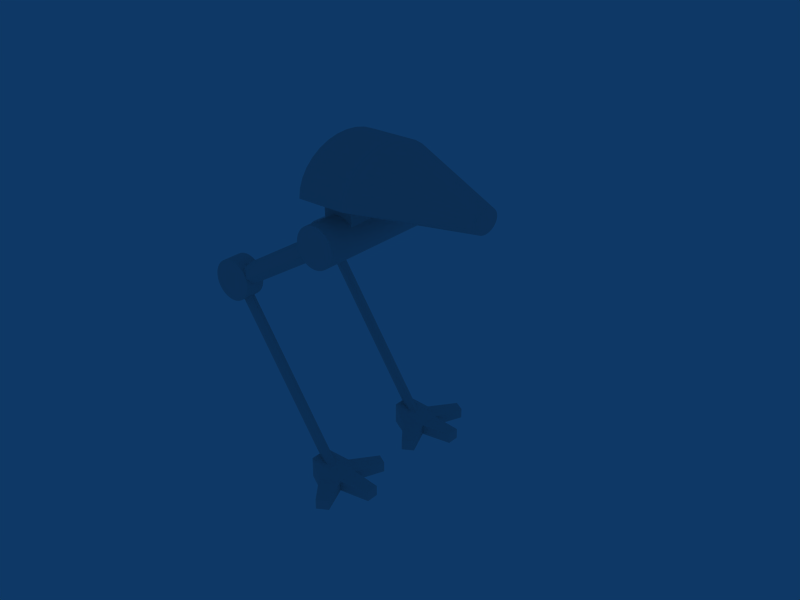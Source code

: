 # Source: mech_model.blend  (saved by Blender 2.47.0; exported with 4.5.12 LTS)
import bpy
from mathutils import Matrix  # noqa: F401  (used for matrix-valued properties, if any)

bpy.ops.wm.read_factory_settings(use_empty=True)
scene = bpy.context.scene
scene.name = 'Scene'

# ---- collections
col_collection_1 = bpy.data.collections.new('Collection 1'); scene.collection.children.link(col_collection_1)

# ---- node groups
ng_auto_smooth = bpy.data.node_groups.new('Auto Smooth', 'GeometryNodeTree')
_s = ng_auto_smooth.interface.new_socket(name='Geometry', in_out='OUTPUT', socket_type='NodeSocketGeometry')
_s = ng_auto_smooth.interface.new_socket(name='Geometry', in_out='INPUT', socket_type='NodeSocketGeometry')
_s = ng_auto_smooth.interface.new_socket(name='Angle', in_out='INPUT', socket_type='NodeSocketFloat')
_s.subtype = 'ANGLE'
_s.min_value = 0.0
_s.max_value = 3.142
ng_auto_smooth.is_modifier = True
_N = ng_auto_smooth.nodes; _L = ng_auto_smooth.links
n0 = _N.new('NodeGroupOutput'); n0.name = 'Group Output'; n0.location = (480, -100)
n1 = _N.new('NodeGroupInput'); n1.name = 'Group Input'; n1.location = (-420, -300)
n2 = _N.new('NodeGroupInput'); n2.name = 'Group Input.001'; n2.location = (-60, -100)
n3 = _N.new('GeometryNodeSetShadeSmooth'); n3.name = 'Set Shade Smooth'; n3.location = (120, -100)
n3.domain = 'EDGE'
n4 = _N.new('GeometryNodeSetShadeSmooth'); n4.name = 'Set Shade Smooth.001'; n4.location = (300, -100)
n5 = _N.new('GeometryNodeInputMeshEdgeAngle'); n5.name = 'Edge Angle'; n5.location = (-420, -220)
n6 = _N.new('GeometryNodeInputEdgeSmooth'); n6.name = 'Is Edge Smooth'; n6.location = (-60, -160)
n7 = _N.new('GeometryNodeInputShadeSmooth'); n7.name = 'Is Face Smooth'; n7.location = (-240, -340)
n8 = _N.new('FunctionNodeBooleanMath'); n8.name = 'Boolean Math'; n8.location = (-60, -220)
n9 = _N.new('FunctionNodeCompare'); n9.name = 'Compare'; n9.location = (-240, -180)
n9.operation = 'LESS_EQUAL'
_L.new(n5.outputs[0], n9.inputs[0])
_L.new(n4.outputs[0], n0.inputs[0])
_L.new(n1.outputs[1], n9.inputs[1])
_L.new(n9.outputs[0], n8.inputs[0])
_L.new(n7.outputs[0], n8.inputs[1])
_L.new(n2.outputs[0], n3.inputs[0])
_L.new(n6.outputs[0], n3.inputs[1])
_L.new(n3.outputs[0], n4.inputs[0])
_L.new(n8.outputs[0], n3.inputs[2])
n0.is_active_output = True

# ---- world
world_world = bpy.data.worlds.new('World'); scene.world = world_world
world_world.color = (0.05656, 0.2208, 0.4)
world_world.use_sun_shadow = False
world_world.sun_shadow_jitter_overblur = 0.0
world_world.cycles.sampling_method = 'MANUAL'
world_world.cycles.sample_map_resolution = 256

# ---- meshes
me_tube = bpy.data.meshes.new('Tube')
me_tube.from_pydata([(-8.161, -2.996, 5.52), (-8.406, -2.938, 5.884), (-8.642, -2.767, 6.234), (-8.86, -2.49, 6.556), (-9.05, -2.117, 6.839), (-9.207, -1.662, 7.071), (-9.323, -1.144, 7.243), (-9.395, -0.5808, 7.35), (-9.419, 0.004476, 7.385), (-9.395, 0.5897, 7.35), (-9.323, 1.153, 7.243), (-9.207, 1.671, 7.071), (-9.05, 2.126, 6.839), (-8.86, 2.499, 6.556), (-8.642, 2.776, 6.234), (-8.406, 2.947, 5.884), (-8.161, 3.004, 5.52), (-12.31, 0.004488, 2.724), (-8.161, 0.004488, 5.52), (-6.143, 3.004, 6.88), (-6.143, 0.004488, 6.88), (-6.389, 2.947, 7.244), (-6.625, 2.776, 7.594), (-6.842, 2.499, 7.917), (-7.033, 2.126, 8.199), (-7.189, 1.671, 8.431), (-7.306, 1.153, 8.604), (-7.377, 0.5897, 8.71), (-7.401, 0.004476, 8.746), (-7.377, -0.5808, 8.71), (-7.306, -1.144, 8.604), (-7.189, -1.662, 8.431), (-7.033, -2.117, 8.199), (-6.842, -2.49, 7.917), (-6.625, -2.767, 7.594), (-6.389, -2.938, 7.244), (-6.143, -2.996, 6.88), (-5.421, 2.004, 4.948), (-5.421, -1.996, 4.948), (-6.665, -1.996, 4.109), (-6.665, 2.004, 4.109), (-6.54, 2.004, 6.606), (-6.54, -1.996, 6.606), (-7.783, -1.996, 5.767), (-7.783, 2.004, 5.767), (-6.183, 3.504, 4.736), (-6.183, -3.496, 4.736), (-0.02696, -2.501, 5.098), (-0.02696, -3.501, 5.098), (-0.5909, -2.648, 5.377), (-0.5968, -3.131, 5.506), (-0.5806, -3.484, 5.153), (-0.5584, -3.355, 4.67), (-0.5524, -2.872, 4.541), (-0.5687, -2.518, 4.894), (-5.586, -2.648, 5.147), (-5.592, -3.131, 5.276), (-5.575, -3.484, 4.923), (-5.553, -3.355, 4.44), (-5.547, -2.872, 4.311), (-5.563, -2.518, 4.664), (0.1768, -2.824, -5.0), (0.2415, -3.066, -5.0), (0.0647, -3.243, -5.0), (-0.1768, -3.178, -5.0), (-0.2415, -2.937, -5.0), (-0.0647, -2.76, -5.0), (0.1768, -2.824, 5.0), (0.2415, -3.066, 5.0), (0.0647, -3.243, 5.0), (-0.1768, -3.178, 5.0), (-0.2415, -2.937, 5.0), (-0.0647, -2.76, 5.0), (0.2275, -1.996, -5.21), (0.9462, -2.495, -4.725), (0.9475, -3.495, -4.724), (0.2301, -3.996, -5.208), (-0.4886, -3.498, -5.693), (-0.4899, -2.498, -5.694), (-0.05204, -1.996, -4.795), (0.6666, -2.495, -4.311), (0.6679, -3.495, -4.31), (-0.04945, -3.996, -4.794), (-0.7681, -3.498, -5.278), (-0.7694, -2.498, -5.279), (-0.819, -0.7987, -5.313), (-1.249, -1.099, -5.603), (-0.9699, -1.099, -6.017), (-0.5395, -0.7987, -5.727), (-1.733, -2.7, -6.532), (-2.013, -2.7, -6.118), (-2.012, -3.3, -6.117), (-1.732, -3.3, -6.532), (-0.965, -4.898, -6.014), (-1.245, -4.898, -5.6), (-0.8133, -5.197, -5.309), (-0.5338, -5.197, -5.723), (0.6666, -2.495, -4.311), (0.6679, -3.495, -4.31), (0.6666, -2.495, -4.311), (0.6679, -3.495, -4.31), (0.6666, -2.495, -4.311), (0.6679, -3.495, -4.31), (0.6679, -3.495, -4.31), (0.6666, -2.495, -4.311), (0.3871, -2.495, -3.896), (0.3884, -3.495, -3.895), (0.3884, 2.505, -3.895), (0.3871, 3.505, -3.896), (0.6666, 3.505, -4.311), (0.6679, 2.505, -4.31), (0.6679, 2.505, -4.31), (0.6666, 3.505, -4.311), (0.6679, 2.505, -4.31), (0.6666, 3.505, -4.311), (0.6679, 2.505, -4.31), (0.6666, 3.505, -4.311), (-0.5338, 0.8033, -5.723), (-0.8133, 0.8033, -5.309), (-1.245, 1.102, -5.6), (-0.965, 1.102, -6.014), (-1.732, 2.7, -6.532), (-2.012, 2.7, -6.117), (-2.013, 3.3, -6.118), (-1.733, 3.3, -6.532), (-0.5395, 5.201, -5.727), (-0.9699, 4.901, -6.017), (-1.249, 4.901, -5.603), (-0.819, 5.201, -5.313), (-0.7694, 3.502, -5.279), (-0.7681, 2.502, -5.278), (-0.04945, 2.004, -4.794), (0.6679, 2.505, -4.31), (0.6666, 3.505, -4.311), (-0.05204, 4.004, -4.795), (-0.4899, 3.502, -5.694), (-0.4886, 2.502, -5.693), (0.2301, 2.004, -5.208), (0.9475, 2.505, -4.724), (0.9462, 3.505, -4.725), (0.2275, 4.004, -5.21), (-0.06471, 3.24, 5.0), (-0.2415, 3.063, 5.0), (-0.1768, 2.822, 5.0), (0.0647, 2.757, 5.0), (0.2415, 2.934, 5.0), (0.1768, 3.176, 5.0), (-0.0647, 3.24, -5.0), (-0.2415, 3.063, -5.0), (-0.1768, 2.822, -5.0), (0.0647, 2.757, -5.0), (0.2415, 2.934, -5.0), (0.1768, 3.176, -5.0), (-5.563, 3.482, 4.664), (-5.547, 3.128, 4.311), (-5.553, 2.645, 4.44), (-5.575, 2.516, 4.923), (-5.592, 2.869, 5.276), (-5.586, 3.352, 5.147), (-0.5687, 3.482, 4.894), (-0.5524, 3.128, 4.541), (-0.5584, 2.645, 4.67), (-0.5806, 2.516, 5.153), (-0.5968, 2.869, 5.506), (-0.5909, 3.352, 5.377), (-0.02696, 2.499, 5.098), (-0.02696, 3.499, 5.098), (-5.572, -1.807, 5.904), (-12.09, 0.5267, 2.4), (-12.05, 0.4144, 2.343), (-12.02, 0.2866, 2.301), (-12.0, 0.1482, 2.275), (-12.0, 0.004488, 2.266), (-12.0, -0.1393, 2.275), (-12.02, -0.2777, 2.301), (-12.05, -0.4054, 2.343), (-12.09, -0.5177, 2.4), (-12.13, -0.6101, 2.469), (-12.19, -0.6788, 2.548), (-12.25, -0.7212, 2.635), (-12.31, -0.7354, 2.724), (-12.37, -0.7212, 2.814), (-12.42, -0.6788, 2.9), (-12.48, -0.6101, 2.98), (-12.53, -0.5177, 3.049), (-12.56, -0.4054, 3.106), (-12.59, -0.2777, 3.148), (-12.61, -0.1393, 3.174), (-12.62, 0.004489, 3.183), (-12.61, 0.1482, 3.174), (-12.59, 0.2866, 3.148), (-12.56, 0.4144, 3.106), (-12.53, 0.5267, 3.049), (-12.48, 0.619, 2.98), (-12.42, 0.6878, 2.9), (-12.37, 0.7302, 2.814), (-12.31, 0.7444, 2.724), (-12.25, 0.7302, 2.635), (-12.19, 0.6878, 2.548), (-12.13, 0.619, 2.469), (-12.36, -0.7351, 2.821), (-12.3, -0.7496, 2.73), (-12.42, -0.6922, 2.909), (-12.47, -0.6226, 2.99), (-12.52, -0.5288, 3.061), (-12.56, -0.4145, 3.12), (-12.59, -0.2841, 3.163), (-12.61, -0.1427, 3.19), (-12.61, 0.004489, 3.199), (-12.61, 0.1516, 3.19), (-12.59, 0.2931, 3.163), (-12.56, 0.4235, 3.12), (-12.52, 0.5378, 3.061), (-12.47, 0.6315, 2.99), (-12.42, 0.7012, 2.909), (-12.36, 0.7441, 2.821), (-12.3, 0.7586, 2.73), (-11.98, 0.004488, 2.271), (-11.98, 0.01047, 2.265), (-11.98, -0.001498, 2.265), (-11.99, -0.1475, 2.274), (-12.01, -0.2879, 2.3), (-12.04, -0.4173, 2.343), (-12.08, -0.5306, 2.401), (-12.12, -0.6236, 2.471), (-12.18, -0.6927, 2.551), (-12.24, -0.7352, 2.639), (-11.99, 0.1565, 2.274), (-12.01, 0.2969, 2.3), (-12.04, 0.4262, 2.343), (-12.08, 0.5396, 2.401), (-12.12, 0.6326, 2.471), (-12.18, 0.7017, 2.551), (-12.24, 0.7442, 2.639), (-5.994, 3.504, 5.707), (-5.808, 3.504, 5.652), (-5.637, 3.504, 5.561), (-5.486, 3.504, 5.439), (-5.362, 3.504, 5.289), (-5.27, 3.504, 5.118), (-5.213, 3.504, 4.933), (-5.193, 3.504, 4.74), (-5.211, 3.504, 4.547), (-5.267, 3.504, 4.361), (-5.358, 3.504, 4.189), (-5.48, 3.504, 4.039), (-5.63, 3.504, 3.915), (-5.8, 3.504, 3.823), (-5.986, 3.504, 3.766), (-6.179, 3.504, 3.746), (-6.372, 3.504, 3.764), (-6.558, 3.504, 3.82), (-6.73, 3.504, 3.91), (-6.88, 3.504, 4.033), (-7.004, 3.504, 4.182), (-7.096, 3.504, 4.353), (-7.153, 3.504, 4.538), (-7.173, 3.504, 4.732), (-7.155, 3.504, 4.925), (-7.099, 3.504, 5.111), (-7.008, 3.504, 5.282), (-6.886, 3.504, 5.433), (-6.736, 3.504, 5.557), (-6.566, 3.504, 5.649), (-6.38, 3.504, 5.706), (-6.187, 3.504, 5.726), (-5.804, 3.494, 5.661), (-5.992, 3.494, 5.717), (-5.631, 3.494, 5.57), (-5.479, 3.494, 5.446), (-5.354, 3.494, 5.295), (-5.261, 3.494, 5.122), (-5.203, 3.494, 4.935), (-5.183, 3.494, 4.74), (-5.201, 3.494, 4.545), (-5.258, 3.494, 4.357), (-5.349, 3.494, 4.184), (-5.473, 3.494, 4.032), (-5.624, 3.494, 3.907), (-5.796, 3.494, 3.813), (-5.984, 3.494, 3.756), (-6.179, 3.494, 3.736), (-6.374, 3.494, 3.754), (-6.562, 3.494, 3.81), (-6.735, 3.494, 3.902), (-6.887, 3.494, 4.026), (-7.012, 3.494, 4.177), (-7.105, 3.494, 4.349), (-7.163, 3.494, 4.536), (-7.183, 3.494, 4.732), (-7.165, 3.494, 4.927), (-7.109, 3.494, 5.115), (-7.017, 3.494, 5.288), (-6.893, 3.494, 5.44), (-6.742, 3.494, 5.565), (-6.57, 3.494, 5.658), (-6.382, 3.494, 5.716), (-6.187, 3.494, 5.736), (-5.808, -3.496, 5.652), (-5.994, -3.496, 5.707), (-5.637, -3.496, 5.561), (-5.486, -3.496, 5.439), (-5.362, -3.496, 5.289), (-5.27, -3.496, 5.118), (-5.213, -3.496, 4.933), (-5.193, -3.496, 4.74), (-5.211, -3.496, 4.547), (-5.267, -3.496, 4.361), (-5.358, -3.496, 4.189), (-5.48, -3.496, 4.039), (-5.63, -3.496, 3.915), (-5.8, -3.496, 3.823), (-5.986, -3.496, 3.766), (-6.179, -3.496, 3.746), (-6.372, -3.496, 3.764), (-6.558, -3.496, 3.82), (-6.729, -3.496, 3.91), (-6.88, -3.496, 4.033), (-7.004, -3.496, 4.182), (-7.096, -3.496, 4.353), (-7.153, -3.496, 4.538), (-7.173, -3.496, 4.732), (-7.155, -3.496, 4.925), (-7.099, -3.496, 5.111), (-7.008, -3.496, 5.282), (-6.886, -3.496, 5.433), (-6.736, -3.496, 5.557), (-6.566, -3.496, 5.649), (-6.38, -3.496, 5.706), (-6.187, -3.496, 5.726), (-5.992, -3.486, 5.717), (-5.804, -3.486, 5.661), (-5.631, -3.486, 5.57), (-5.479, -3.486, 5.446), (-5.354, -3.486, 5.295), (-5.261, -3.486, 5.122), (-5.203, -3.486, 4.935), (-5.183, -3.486, 4.74), (-5.201, -3.486, 4.545), (-5.258, -3.486, 4.357), (-5.349, -3.486, 4.184), (-5.473, -3.486, 4.032), (-5.624, -3.486, 3.907), (-5.796, -3.486, 3.813), (-5.984, -3.486, 3.756), (-6.179, -3.486, 3.736), (-6.374, -3.486, 3.754), (-6.562, -3.486, 3.81), (-6.735, -3.486, 3.902), (-6.887, -3.486, 4.026), (-7.012, -3.486, 4.177), (-7.105, -3.486, 4.349), (-7.163, -3.486, 4.536), (-7.183, -3.486, 4.731), (-7.165, -3.486, 4.927), (-7.109, -3.486, 5.115), (-7.017, -3.486, 5.288), (-6.893, -3.486, 5.44), (-6.742, -3.486, 5.565), (-6.57, -3.486, 5.658), (-6.382, -3.486, 5.716), (-6.187, -3.486, 5.736), (0.164, 3.489, 6.079), (-0.0312, 3.489, 6.098), (-0.2262, 3.489, 6.078), (-0.4136, 3.489, 6.02), (-0.5861, 3.489, 5.927), (-0.7371, 3.489, 5.802), (-0.8608, 3.489, 5.65), (-0.9525, 3.489, 5.477), (-1.009, 3.489, 5.289), (-1.027, 3.489, 5.094), (-1.007, 3.489, 4.899), (-0.9492, 3.489, 4.711), (-0.8561, 3.489, 4.539), (-0.7311, 3.489, 4.388), (-0.579, 3.489, 4.264), (-0.4057, 3.489, 4.172), (-0.2179, 3.489, 4.116), (-0.02272, 3.489, 4.098), (0.1723, 3.489, 4.118), (0.3596, 3.489, 4.176), (0.5321, 3.489, 4.269), (0.6831, 3.489, 4.394), (0.8069, 3.489, 4.546), (0.8985, 3.489, 4.719), (0.9546, 3.489, 4.907), (0.973, 3.489, 5.102), (0.953, 3.489, 5.297), (0.8953, 3.489, 5.484), (0.8021, 3.489, 5.657), (0.6771, 3.489, 5.808), (0.5251, 3.489, 5.932), (0.3518, 3.489, 6.023), (-0.03116, 3.499, 6.088), (0.162, 3.499, 6.07), (-0.2242, 3.499, 6.068), (-0.4097, 3.499, 6.011), (-0.5804, 3.499, 5.919), (-0.7299, 3.499, 5.795), (-0.8524, 3.499, 5.644), (-0.9432, 3.499, 5.473), (-0.9987, 3.499, 5.287), (-1.017, 3.499, 5.094), (-0.9971, 3.499, 4.901), (-0.9399, 3.499, 4.715), (-0.8477, 3.499, 4.544), (-0.724, 3.499, 4.395), (-0.5735, 3.499, 4.272), (-0.4019, 3.499, 4.182), (-0.216, 3.499, 4.126), (-0.02276, 3.499, 4.108), (0.1703, 3.499, 4.128), (0.3558, 3.499, 4.185), (0.5265, 3.499, 4.277), (0.676, 3.499, 4.401), (0.7985, 3.499, 4.551), (0.8892, 3.499, 4.723), (0.9448, 3.499, 4.909), (0.963, 3.499, 5.102), (0.9431, 3.499, 5.295), (0.886, 3.499, 5.481), (0.7938, 3.499, 5.651), (0.6701, 3.499, 5.801), (0.5195, 3.499, 5.923), (0.348, 3.499, 6.014), (-0.03121, 2.509, 6.098), (0.164, 2.509, 6.079), (-0.2262, 2.509, 6.078), (-0.4136, 2.509, 6.02), (-0.5861, 2.509, 5.927), (-0.7371, 2.509, 5.802), (-0.8608, 2.509, 5.65), (-0.9525, 2.509, 5.477), (-1.009, 2.509, 5.289), (-1.027, 2.509, 5.094), (-1.007, 2.509, 4.899), (-0.9492, 2.509, 4.711), (-0.8561, 2.509, 4.539), (-0.7311, 2.509, 4.388), (-0.579, 2.509, 4.264), (-0.4057, 2.509, 4.172), (-0.2179, 2.509, 4.116), (-0.02272, 2.509, 4.098), (0.1723, 2.509, 4.118), (0.3596, 2.509, 4.176), (0.5321, 2.509, 4.269), (0.6831, 2.509, 4.394), (0.8069, 2.509, 4.546), (0.8985, 2.509, 4.719), (0.9546, 2.509, 4.907), (0.973, 2.509, 5.102), (0.953, 2.509, 5.297), (0.8953, 2.509, 5.484), (0.8021, 2.509, 5.657), (0.6771, 2.509, 5.808), (0.5251, 2.509, 5.932), (0.3518, 2.509, 6.023), (0.1621, 2.499, 6.07), (-0.03117, 2.499, 6.088), (-0.2242, 2.499, 6.068), (-0.4097, 2.499, 6.011), (-0.5804, 2.499, 5.919), (-0.7299, 2.499, 5.795), (-0.8524, 2.499, 5.644), (-0.9432, 2.499, 5.473), (-0.9987, 2.499, 5.287), (-1.017, 2.499, 5.094), (-0.9971, 2.499, 4.901), (-0.9399, 2.499, 4.715), (-0.8477, 2.499, 4.544), (-0.724, 2.499, 4.395), (-0.5734, 2.499, 4.272), (-0.4019, 2.499, 4.182), (-0.216, 2.499, 4.126), (-0.02276, 2.499, 4.108), (0.1703, 2.499, 4.128), (0.3558, 2.499, 4.185), (0.5265, 2.499, 4.277), (0.676, 2.499, 4.401), (0.7985, 2.499, 4.551), (0.8892, 2.499, 4.723), (0.9448, 2.499, 4.909), (0.963, 2.499, 5.102), (0.9431, 2.499, 5.295), (0.886, 2.499, 5.481), (0.7938, 2.499, 5.651), (0.6701, 2.499, 5.801), (0.5195, 2.499, 5.923), (0.348, 2.499, 6.014), (0.162, -2.501, 6.07), (0.348, -2.501, 6.014), (0.5195, -2.501, 5.923), (0.6701, -2.501, 5.801), (0.7938, -2.501, 5.651), (0.886, -2.501, 5.481), (0.9431, -2.501, 5.295), (0.963, -2.501, 5.102), (0.9448, -2.501, 4.909), (0.8892, -2.501, 4.723), (0.7985, -2.501, 4.551), (0.676, -2.501, 4.401), (0.5265, -2.501, 4.277), (0.3558, -2.501, 4.185), (0.1703, -2.501, 4.128), (-0.02276, -2.501, 4.108), (-0.216, -2.501, 4.126), (-0.4019, -2.501, 4.182), (-0.5735, -2.501, 4.272), (-0.724, -2.501, 4.395), (-0.8477, -2.501, 4.544), (-0.9399, -2.501, 4.715), (-0.9971, -2.501, 4.901), (-1.017, -2.501, 5.094), (-0.9987, -2.501, 5.287), (-0.9432, -2.501, 5.473), (-0.8524, -2.501, 5.644), (-0.7299, -2.501, 5.795), (-0.5804, -2.501, 5.919), (-0.4097, -2.501, 6.011), (-0.2242, -2.501, 6.068), (-0.03116, -2.501, 6.088), (0.3518, -2.511, 6.023), (0.164, -2.511, 6.079), (0.5251, -2.511, 5.932), (0.6771, -2.511, 5.808), (0.8021, -2.511, 5.657), (0.8953, -2.511, 5.484), (0.953, -2.511, 5.297), (0.973, -2.511, 5.102), (0.9546, -2.511, 4.907), (0.8985, -2.511, 4.719), (0.8069, -2.511, 4.546), (0.6831, -2.511, 4.394), (0.5321, -2.511, 4.269), (0.3596, -2.511, 4.176), (0.1723, -2.511, 4.118), (-0.02272, -2.511, 4.098), (-0.2179, -2.511, 4.116), (-0.4057, -2.511, 4.172), (-0.579, -2.511, 4.264), (-0.7311, -2.511, 4.388), (-0.8561, -2.511, 4.539), (-0.9492, -2.511, 4.711), (-1.007, -2.511, 4.899), (-1.027, -2.511, 5.094), (-1.009, -2.511, 5.289), (-0.9525, -2.511, 5.477), (-0.8608, -2.511, 5.65), (-0.7371, -2.511, 5.802), (-0.5861, -2.511, 5.927), (-0.4136, -2.511, 6.02), (-0.2262, -2.511, 6.078), (-0.0312, -2.511, 6.098), (0.348, -3.501, 6.014), (0.1621, -3.501, 6.07), (0.5195, -3.501, 5.923), (0.6701, -3.501, 5.801), (0.7938, -3.501, 5.651), (0.886, -3.501, 5.481), (0.9431, -3.501, 5.295), (0.963, -3.501, 5.102), (0.9448, -3.501, 4.909), (0.8892, -3.501, 4.723), (0.7985, -3.501, 4.551), (0.676, -3.501, 4.401), (0.5265, -3.501, 4.277), (0.3558, -3.501, 4.185), (0.1703, -3.501, 4.128), (-0.02276, -3.501, 4.108), (-0.216, -3.501, 4.126), (-0.4019, -3.501, 4.182), (-0.5734, -3.501, 4.272), (-0.724, -3.501, 4.395), (-0.8477, -3.501, 4.544), (-0.9399, -3.501, 4.715), (-0.9971, -3.501, 4.901), (-1.017, -3.501, 5.094), (-0.9987, -3.501, 5.287), (-0.9432, -3.501, 5.473), (-0.8524, -3.501, 5.644), (-0.7299, -3.501, 5.795), (-0.5804, -3.501, 5.919), (-0.4097, -3.501, 6.011), (-0.2242, -3.501, 6.068), (-0.03117, -3.501, 6.088), (0.164, -3.491, 6.079), (0.3518, -3.491, 6.023), (0.5251, -3.491, 5.932), (0.6771, -3.491, 5.808), (0.8021, -3.491, 5.657), (0.8953, -3.491, 5.484), (0.953, -3.491, 5.297), (0.973, -3.491, 5.102), (0.9546, -3.491, 4.907), (0.8985, -3.491, 4.719), (0.8069, -3.491, 4.546), (0.6831, -3.491, 4.394), (0.5321, -3.491, 4.269), (0.3596, -3.491, 4.176), (0.1723, -3.491, 4.118), (-0.02271, -3.491, 4.098), (-0.2179, -3.491, 4.116), (-0.4057, -3.491, 4.172), (-0.579, -3.491, 4.264), (-0.7311, -3.491, 4.388), (-0.8561, -3.491, 4.539), (-0.9492, -3.491, 4.711), (-1.007, -3.491, 4.899), (-1.027, -3.491, 5.094), (-1.009, -3.491, 5.289), (-0.9525, -3.491, 5.477), (-0.8608, -3.491, 5.65), (-0.7371, -3.491, 5.802), (-0.5861, -3.491, 5.927), (-0.4136, -3.491, 6.02), (-0.2262, -3.491, 6.078), (-0.03121, -3.491, 6.098)], [(97, 99), (98, 100), (99, 101), (100, 102), (81, 103), (97, 104), (109, 116), (110, 132), (111, 113), (112, 114), (113, 115), (114, 116)], [(168, 169, 17), (169, 170, 17), (170, 171, 17), (171, 172, 17), (172, 173, 17), (173, 174, 17), (174, 175, 17), (175, 176, 17), (176, 177, 17), (177, 178, 17), (178, 179, 17), (179, 180, 17), (180, 181, 17), (181, 182, 17), (182, 183, 17), (183, 184, 17), (184, 185, 17), (185, 186, 17), (186, 187, 17), (187, 188, 17), (188, 189, 17), (189, 190, 17), (190, 191, 17), (191, 192, 17), (192, 193, 17), (193, 194, 17), (194, 195, 17), (195, 196, 17), (196, 197, 17), (197, 198, 17), (198, 199, 17), (199, 168, 17), (0, 1, 200, 201), (202, 200, 1, 2), (203, 202, 2, 3), (204, 203, 3, 4), (205, 204, 4, 5), (206, 205, 5, 6), (207, 206, 6, 7), (208, 207, 7, 8), (209, 208, 8, 9), (210, 209, 9, 10), (211, 210, 10, 11), (212, 211, 11, 12), (213, 212, 12, 13), (214, 213, 13, 14), (215, 214, 14, 15), (216, 215, 15, 16), (217, 218, 16, 18), (18, 0, 219, 217), (219, 0, 220), (220, 0, 221), (221, 0, 222), (222, 0, 223), (223, 0, 224), (224, 0, 225), (225, 0, 226), (226, 0, 201), (218, 227, 16), (227, 228, 16), (228, 229, 16), (229, 230, 16), (230, 231, 16), (231, 232, 16), (232, 233, 16), (233, 216, 16), (18, 16, 19, 20), (16, 15, 21, 19), (15, 14, 22, 21), (14, 13, 23, 22), (13, 12, 24, 23), (12, 11, 25, 24), (11, 10, 26, 25), (10, 9, 27, 26), (9, 8, 28, 27), (8, 7, 29, 28), (7, 6, 30, 29), (6, 5, 31, 30), (5, 4, 32, 31), (4, 3, 33, 32), (3, 2, 34, 33), (2, 1, 35, 34), (1, 0, 36, 35), (0, 18, 20, 36), (20, 19, 21), (20, 21, 22), (20, 22, 23), (20, 23, 24), (20, 24, 25), (20, 25, 26), (20, 26, 27), (20, 27, 28), (20, 28, 29), (20, 29, 30), (20, 30, 31), (20, 31, 32), (20, 32, 33), (20, 33, 34), (20, 34, 35), (20, 35, 36), (37, 41, 42, 38), (38, 42, 43, 39), (39, 43, 44, 40), (41, 37, 40, 44), (234, 235, 45), (298, 299, 46), (235, 236, 45), (300, 298, 46), (236, 237, 45), (301, 300, 46), (237, 238, 45), (302, 301, 46), (238, 239, 45), (303, 302, 46), (239, 240, 45), (304, 303, 46), (240, 241, 45), (305, 304, 46), (241, 242, 45), (306, 305, 46), (242, 243, 45), (307, 306, 46), (243, 244, 45), (308, 307, 46), (244, 245, 45), (309, 308, 46), (245, 246, 45), (310, 309, 46), (246, 247, 45), (311, 310, 46), (247, 248, 45), (312, 311, 46), (248, 249, 45), (313, 312, 46), (249, 250, 45), (314, 313, 46), (250, 251, 45), (315, 314, 46), (251, 252, 45), (316, 315, 46), (252, 253, 45), (317, 316, 46), (253, 254, 45), (318, 317, 46), (254, 255, 45), (319, 318, 46), (255, 256, 45), (320, 319, 46), (256, 257, 45), (321, 320, 46), (257, 258, 45), (322, 321, 46), (258, 259, 45), (323, 322, 46), (259, 260, 45), (324, 323, 46), (260, 261, 45), (325, 324, 46), (261, 262, 45), (326, 325, 46), (262, 263, 45), (327, 326, 46), (263, 264, 45), (328, 327, 46), (264, 265, 45), (329, 328, 46), (265, 234, 45), (299, 329, 46), (330, 331, 266, 267), (331, 332, 268, 266), (332, 333, 269, 268), (333, 334, 270, 269), (334, 335, 271, 270), (335, 336, 272, 271), (336, 337, 273, 272), (337, 338, 274, 273), (338, 339, 275, 274), (339, 340, 276, 275), (340, 341, 277, 276), (341, 342, 278, 277), (342, 343, 279, 278), (343, 344, 280, 279), (344, 345, 281, 280), (345, 346, 282, 281), (346, 347, 283, 282), (347, 348, 284, 283), (348, 349, 285, 284), (349, 350, 286, 285), (350, 351, 287, 286), (351, 352, 288, 287), (352, 353, 289, 288), (353, 354, 290, 289), (354, 355, 291, 290), (355, 356, 292, 291), (356, 357, 293, 292), (357, 358, 294, 293), (358, 359, 295, 294), (359, 360, 296, 295), (360, 361, 297, 296), (361, 330, 267, 297), (490, 491, 47), (554, 555, 48), (491, 492, 47), (556, 554, 48), (492, 493, 47), (557, 556, 48), (493, 494, 47), (558, 557, 48), (494, 495, 47), (559, 558, 48), (495, 496, 47), (560, 559, 48), (496, 497, 47), (561, 560, 48), (497, 498, 47), (562, 561, 48), (498, 499, 47), (563, 562, 48), (499, 500, 47), (564, 563, 48), (500, 501, 47), (565, 564, 48), (501, 502, 47), (566, 565, 48), (502, 503, 47), (567, 566, 48), (503, 504, 47), (568, 567, 48), (504, 505, 47), (569, 568, 48), (505, 506, 47), (570, 569, 48), (506, 507, 47), (571, 570, 48), (507, 508, 47), (572, 571, 48), (508, 509, 47), (573, 572, 48), (509, 510, 47), (574, 573, 48), (510, 511, 47), (575, 574, 48), (511, 512, 47), (576, 575, 48), (512, 513, 47), (577, 576, 48), (513, 514, 47), (578, 577, 48), (514, 515, 47), (579, 578, 48), (515, 516, 47), (580, 579, 48), (516, 517, 47), (581, 580, 48), (517, 518, 47), (582, 581, 48), (518, 519, 47), (583, 582, 48), (519, 520, 47), (584, 583, 48), (520, 521, 47), (585, 584, 48), (521, 490, 47), (555, 585, 48), (586, 587, 522, 523), (587, 588, 524, 522), (588, 589, 525, 524), (589, 590, 526, 525), (590, 591, 527, 526), (591, 592, 528, 527), (592, 593, 529, 528), (593, 594, 530, 529), (594, 595, 531, 530), (595, 596, 532, 531), (596, 597, 533, 532), (597, 598, 534, 533), (598, 599, 535, 534), (599, 600, 536, 535), (600, 601, 537, 536), (601, 602, 538, 537), (602, 603, 539, 538), (603, 604, 540, 539), (604, 605, 541, 540), (605, 606, 542, 541), (606, 607, 543, 542), (607, 608, 544, 543), (608, 609, 545, 544), (609, 610, 546, 545), (610, 611, 547, 546), (611, 612, 548, 547), (612, 613, 549, 548), (613, 614, 550, 549), (614, 615, 551, 550), (615, 616, 552, 551), (616, 617, 553, 552), (617, 586, 523, 553), (49, 55, 56, 50), (50, 56, 57, 51), (51, 57, 58, 52), (52, 58, 59, 53), (53, 59, 60, 54), (55, 49, 54, 60), (61, 67, 68, 62), (62, 68, 69, 63), (63, 69, 70, 64), (64, 70, 71, 65), (65, 71, 72, 66), (67, 61, 66, 72), (74, 73, 79, 80), (75, 74, 80, 81), (76, 75, 81, 82), (79, 84, 86, 85), (84, 78, 87, 86), (73, 79, 85, 88), (78, 73, 88, 87), (87, 88, 85, 86), (84, 78, 89, 90), (83, 84, 90, 91), (77, 83, 91, 92), (78, 77, 92, 89), (89, 92, 91, 90), (83, 77, 93, 94), (82, 83, 94, 95), (76, 82, 95, 96), (77, 76, 96, 93), (93, 96, 95, 94), (75, 76, 77), (73, 74, 78), (74, 75, 77, 78), (81, 80, 97, 98), (98, 97, 105, 106), (82, 98, 106), (82, 106, 83), (79, 105, 80), (79, 84, 105), (83, 106, 105, 84), (130, 107, 108, 129), (134, 129, 108), (134, 108, 133), (131, 107, 130), (131, 115, 107), (115, 116, 108, 107), (132, 133, 116, 115), (139, 138, 136, 135), (140, 139, 135), (138, 137, 136), (120, 117, 118, 119), (136, 137, 117, 120), (137, 131, 118, 117), (131, 130, 119, 118), (130, 136, 120, 119), (124, 121, 122, 123), (135, 136, 121, 124), (136, 130, 122, 121), (130, 129, 123, 122), (129, 135, 124, 123), (126, 125, 128, 127), (135, 140, 125, 126), (140, 134, 128, 125), (129, 135, 126, 127), (134, 129, 127, 128), (137, 138, 132, 131), (138, 139, 133, 132), (139, 140, 134, 133), (146, 152, 147, 141), (148, 142, 141, 147), (149, 143, 142, 148), (150, 144, 143, 149), (151, 145, 144, 150), (152, 146, 145, 151), (158, 164, 159, 153), (160, 154, 153, 159), (161, 155, 154, 160), (162, 156, 155, 161), (163, 157, 156, 162), (164, 158, 157, 163), (426, 427, 362, 363), (428, 426, 363, 364), (429, 428, 364, 365), (430, 429, 365, 366), (431, 430, 366, 367), (432, 431, 367, 368), (433, 432, 368, 369), (434, 433, 369, 370), (435, 434, 370, 371), (436, 435, 371, 372), (437, 436, 372, 373), (438, 437, 373, 374), (439, 438, 374, 375), (440, 439, 375, 376), (441, 440, 376, 377), (442, 441, 377, 378), (443, 442, 378, 379), (444, 443, 379, 380), (445, 444, 380, 381), (446, 445, 381, 382), (447, 446, 382, 383), (448, 447, 383, 384), (449, 448, 384, 385), (450, 449, 385, 386), (451, 450, 386, 387), (452, 451, 387, 388), (453, 452, 388, 389), (454, 453, 389, 390), (455, 454, 390, 391), (456, 455, 391, 392), (457, 456, 392, 393), (427, 457, 393, 362), (458, 459, 165), (394, 395, 166), (459, 460, 165), (396, 394, 166), (460, 461, 165), (397, 396, 166), (461, 462, 165), (398, 397, 166), (462, 463, 165), (399, 398, 166), (463, 464, 165), (400, 399, 166), (464, 465, 165), (401, 400, 166), (465, 466, 165), (402, 401, 166), (466, 467, 165), (403, 402, 166), (467, 468, 165), (404, 403, 166), (468, 469, 165), (405, 404, 166), (469, 470, 165), (406, 405, 166), (470, 471, 165), (407, 406, 166), (471, 472, 165), (408, 407, 166), (472, 473, 165), (409, 408, 166), (473, 474, 165), (410, 409, 166), (474, 475, 165), (411, 410, 166), (475, 476, 165), (412, 411, 166), (476, 477, 165), (413, 412, 166), (477, 478, 165), (414, 413, 166), (478, 479, 165), (415, 414, 166), (479, 480, 165), (416, 415, 166), (480, 481, 165), (417, 416, 166), (481, 482, 165), (418, 417, 166), (482, 483, 165), (419, 418, 166), (483, 484, 165), (420, 419, 166), (484, 485, 165), (421, 420, 166), (485, 486, 165), (422, 421, 166), (486, 487, 165), (423, 422, 166), (487, 488, 165), (424, 423, 166), (488, 489, 165), (425, 424, 166), (489, 458, 165), (395, 425, 166), (229, 169, 168, 230), (228, 170, 169, 229), (227, 171, 170, 228), (218, 172, 171, 227), (220, 173, 172, 219), (221, 174, 173, 220), (222, 175, 174, 221), (223, 176, 175, 222), (224, 177, 176, 223), (225, 178, 177, 224), (226, 179, 178, 225), (201, 180, 179, 226), (200, 181, 180, 201), (202, 182, 181, 200), (203, 183, 182, 202), (204, 184, 183, 203), (205, 185, 184, 204), (206, 186, 185, 205), (207, 187, 186, 206), (208, 188, 187, 207), (209, 189, 188, 208), (210, 190, 189, 209), (211, 191, 190, 210), (212, 192, 191, 211), (213, 193, 192, 212), (214, 194, 193, 213), (215, 195, 194, 214), (216, 196, 195, 215), (233, 197, 196, 216), (232, 198, 197, 233), (231, 199, 198, 232), (199, 231, 230, 168), (218, 217, 219), (172, 218, 219), (266, 235, 234, 267), (268, 236, 235, 266), (269, 237, 236, 268), (270, 238, 237, 269), (271, 239, 238, 270), (272, 240, 239, 271), (273, 241, 240, 272), (274, 242, 241, 273), (275, 243, 242, 274), (276, 244, 243, 275), (277, 245, 244, 276), (278, 246, 245, 277), (279, 247, 246, 278), (280, 248, 247, 279), (281, 249, 248, 280), (282, 250, 249, 281), (283, 251, 250, 282), (284, 252, 251, 283), (285, 253, 252, 284), (286, 254, 253, 285), (287, 255, 254, 286), (288, 256, 255, 287), (289, 257, 256, 288), (290, 258, 257, 289), (291, 259, 258, 290), (292, 260, 259, 291), (293, 261, 260, 292), (294, 262, 261, 293), (295, 263, 262, 294), (296, 264, 263, 295), (297, 265, 264, 296), (265, 297, 267, 234), (298, 331, 330, 299), (300, 332, 331, 298), (301, 333, 332, 300), (302, 334, 333, 301), (303, 335, 334, 302), (304, 336, 335, 303), (305, 337, 336, 304), (306, 338, 337, 305), (307, 339, 338, 306), (308, 340, 339, 307), (309, 341, 340, 308), (310, 342, 341, 309), (311, 343, 342, 310), (312, 344, 343, 311), (313, 345, 344, 312), (314, 346, 345, 313), (315, 347, 346, 314), (316, 348, 347, 315), (317, 349, 348, 316), (318, 350, 349, 317), (319, 351, 350, 318), (320, 352, 351, 319), (321, 353, 352, 320), (322, 354, 353, 321), (323, 355, 354, 322), (324, 356, 355, 323), (325, 357, 356, 324), (326, 358, 357, 325), (327, 359, 358, 326), (328, 360, 359, 327), (329, 361, 360, 328), (361, 329, 299, 330), (362, 395, 394, 363), (396, 364, 363, 394), (397, 365, 364, 396), (398, 366, 365, 397), (399, 367, 366, 398), (400, 368, 367, 399), (401, 369, 368, 400), (402, 370, 369, 401), (403, 371, 370, 402), (404, 372, 371, 403), (405, 373, 372, 404), (406, 374, 373, 405), (407, 375, 374, 406), (408, 376, 375, 407), (409, 377, 376, 408), (410, 378, 377, 409), (411, 379, 378, 410), (412, 380, 379, 411), (413, 381, 380, 412), (414, 382, 381, 413), (415, 383, 382, 414), (416, 384, 383, 415), (417, 385, 384, 416), (418, 386, 385, 417), (419, 387, 386, 418), (420, 388, 387, 419), (421, 389, 388, 420), (422, 390, 389, 421), (423, 391, 390, 422), (424, 392, 391, 423), (425, 393, 392, 424), (395, 362, 393, 425), (458, 427, 426, 459), (428, 460, 459, 426), (429, 461, 460, 428), (430, 462, 461, 429), (431, 463, 462, 430), (432, 464, 463, 431), (433, 465, 464, 432), (434, 466, 465, 433), (435, 467, 466, 434), (436, 468, 467, 435), (437, 469, 468, 436), (438, 470, 469, 437), (439, 471, 470, 438), (440, 472, 471, 439), (441, 473, 472, 440), (442, 474, 473, 441), (443, 475, 474, 442), (444, 476, 475, 443), (445, 477, 476, 444), (446, 478, 477, 445), (447, 479, 478, 446), (448, 480, 479, 447), (449, 481, 480, 448), (450, 482, 481, 449), (451, 483, 482, 450), (452, 484, 483, 451), (453, 485, 484, 452), (454, 486, 485, 453), (455, 487, 486, 454), (456, 488, 487, 455), (457, 489, 488, 456), (427, 458, 489, 457), (522, 491, 490, 523), (524, 492, 491, 522), (525, 493, 492, 524), (526, 494, 493, 525), (527, 495, 494, 526), (528, 496, 495, 527), (529, 497, 496, 528), (530, 498, 497, 529), (531, 499, 498, 530), (532, 500, 499, 531), (533, 501, 500, 532), (534, 502, 501, 533), (535, 503, 502, 534), (536, 504, 503, 535), (537, 505, 504, 536), (538, 506, 505, 537), (539, 507, 506, 538), (540, 508, 507, 539), (541, 509, 508, 540), (542, 510, 509, 541), (543, 511, 510, 542), (544, 512, 511, 543), (545, 513, 512, 544), (546, 514, 513, 545), (547, 515, 514, 546), (548, 516, 515, 547), (549, 517, 516, 548), (550, 518, 517, 549), (551, 519, 518, 550), (552, 520, 519, 551), (553, 521, 520, 552), (521, 553, 523, 490), (554, 587, 586, 555), (556, 588, 587, 554), (557, 589, 588, 556), (558, 590, 589, 557), (559, 591, 590, 558), (560, 592, 591, 559), (561, 593, 592, 560), (562, 594, 593, 561), (563, 595, 594, 562), (564, 596, 595, 563), (565, 597, 596, 564), (566, 598, 597, 565), (567, 599, 598, 566), (568, 600, 599, 567), (569, 601, 600, 568), (570, 602, 601, 569), (571, 603, 602, 570), (572, 604, 603, 571), (573, 605, 604, 572), (574, 606, 605, 573), (575, 607, 606, 574), (576, 608, 607, 575), (577, 609, 608, 576), (578, 610, 609, 577), (579, 611, 610, 578), (580, 612, 611, 579), (581, 613, 612, 580), (582, 614, 613, 581), (583, 615, 614, 582), (584, 616, 615, 583), (585, 617, 616, 584), (617, 585, 555, 586)])
me_tube.polygons.foreach_set('use_smooth', [0, 0, 0, 0, 0, 0, 0, 0, 0, 0, 0, 0, 0, 0, 0, 0, 0, 0, 0, 0, 0, 0, 0, 0, 0, 0, 0, 0, 0, 0, 0, 0, 1, 1, 1, 1, 1, 1, 1, 1, 1, 1, 1, 1, 1, 1, 1, 1, 0, 0, 1, 1, 1, 1, 1, 1, 1, 1, 1, 1, 1, 1, 1, 1, 1, 1, 0, 1, 1, 1, 1, 1, 1, 1, 1, 1, 1, 1, 1, 1, 1, 1, 1, 0, 0, 0, 0, 0, 0, 0, 0, 0, 0, 0, 0, 0, 0, 0, 0, 0, 0, 0, 0, 0, 0, 0, 0, 0, 0, 0, 0, 0, 0, 0, 0, 0, 0, 0, 0, 0, 0, 0, 0, 0, 0, 0, 0, 0, 0, 0, 0, 0, 0, 0, 0, 0, 0, 0, 0, 0, 0, 0, 0, 0, 0, 0, 0, 0, 0, 0, 0, 0, 0, 0, 0, 0, 0, 0, 0, 0, 0, 0, 0, 0, 0, 0, 0, 0, 1, 1, 1, 1, 1, 1, 1, 1, 1, 1, 1, 1, 1, 1, 1, 1, 1, 1, 1, 1, 1, 1, 1, 1, 1, 1, 1, 1, 1, 1, 1, 1, 0, 0, 0, 0, 0, 0, 0, 0, 0, 0, 0, 0, 0, 0, 0, 0, 0, 0, 0, 0, 0, 0, 0, 0, 0, 0, 0, 0, 0, 0, 0, 0, 0, 0, 0, 0, 0, 0, 0, 0, 0, 0, 0, 0, 0, 0, 0, 0, 0, 0, 0, 0, 0, 0, 0, 0, 0, 0, 0, 0, 0, 0, 0, 0, 1, 1, 1, 1, 1, 1, 1, 1, 1, 1, 1, 1, 1, 1, 1, 1, 1, 1, 1, 1, 1, 1, 1, 1, 1, 1, 1, 1, 1, 1, 1, 1, 0, 0, 0, 0, 0, 0, 0, 0, 0, 0, 0, 0, 0, 0, 0, 0, 0, 0, 0, 0, 0, 0, 0, 0, 0, 0, 0, 0, 0, 0, 0, 0, 0, 0, 0, 0, 0, 0, 0, 0, 0, 0, 0, 0, 0, 0, 0, 0, 0, 0, 0, 0, 0, 0, 0, 0, 0, 0, 0, 0, 0, 0, 0, 0, 0, 0, 0, 0, 0, 0, 0, 0, 0, 0, 0, 0, 0, 0, 0, 0, 1, 1, 1, 1, 1, 1, 1, 1, 1, 1, 1, 1, 1, 1, 1, 1, 1, 1, 1, 1, 1, 1, 1, 1, 1, 1, 1, 1, 1, 1, 1, 1, 0, 0, 0, 0, 0, 0, 0, 0, 0, 0, 0, 0, 0, 0, 0, 0, 0, 0, 0, 0, 0, 0, 0, 0, 0, 0, 0, 0, 0, 0, 0, 0, 0, 0, 0, 0, 0, 0, 0, 0, 0, 0, 0, 0, 0, 0, 0, 0, 0, 0, 0, 0, 0, 0, 0, 0, 0, 0, 0, 0, 0, 0, 0, 0, 0, 0, 0, 0, 0, 0, 0, 0, 0, 0, 0, 0, 0, 0, 0, 0, 0, 0, 0, 0, 0, 0, 0, 0, 0, 0, 0, 0, 0, 0, 0, 0, 0, 0, 0, 0, 0, 0, 0, 0, 0, 0, 0, 0, 0, 0, 0, 0, 0, 0, 0, 0, 0, 0, 0, 0, 0, 0, 0, 0, 0, 0, 0, 0, 0, 0, 0, 0, 0, 0, 0, 0, 0, 0, 0, 0, 0, 0, 0, 0, 0, 0, 0, 0, 0, 0, 0, 0, 0, 0, 0, 0, 0, 0, 0, 0, 0, 0, 1, 1, 1, 1, 1, 1, 1, 1, 1, 1, 1, 1, 1, 1, 1, 1, 1, 1, 1, 1, 1, 1, 1, 1, 1, 1, 1, 1, 1, 1, 1, 1, 1, 1, 1, 1, 1, 1, 1, 1, 1, 1, 1, 1, 1, 1, 1, 1, 1, 1, 1, 1, 1, 1, 1, 1, 1, 1, 1, 1, 1, 1, 1, 1, 0, 0, 0, 0, 0, 0, 0, 0, 0, 0, 0, 0, 0, 0, 0, 0, 0, 0, 0, 0, 0, 0, 0, 0, 0, 0, 0, 0, 0, 0, 0, 0, 0, 0, 0, 0, 0, 0, 0, 0, 0, 0, 0, 0, 0, 0, 0, 0, 0, 0, 0, 0, 0, 0, 0, 0, 0, 0, 0, 0, 0, 0, 0, 0])
me_tube.use_remesh_preserve_volume = False
me_tube.use_remesh_preserve_attributes = False
me_tube.use_mirror_vertex_groups = False
me_tube.update()

# ---- objects
ob_mech = bpy.data.objects.new('Mech', me_tube)

# ---- transforms, parenting, visibility, modifiers, constraints
ob_mech.location = (-0.5311, -0.004488, 4.447)
ob_mech.rotation_euler = (-7.055e-09, 0.5933, -3.142)
ob_mech.lock_rotations_4d = False
ob_mech.empty_display_type = 'ARROWS'
ob_mech.color = (0.0, 0.0, 0.0, 1.0)
ob_mech.lineart.crease_threshold = 0.0
_m = ob_mech.modifiers.new('Auto Smooth', 'NODES')
_m.node_group = ng_auto_smooth
_gi = [s.identifier for s in ng_auto_smooth.interface.items_tree if s.item_type == 'SOCKET' and s.in_out == 'INPUT']
_m[_gi[1]] = 0.2618  # Angle

# ---- collection membership
col_collection_1.objects.link(ob_mech)

# ---- scene / render settings (as saved in the file)
scene.frame_start = 1; scene.frame_end = 250; scene.frame_set(1)
scene.render.engine = 'BLENDER_EEVEE_NEXT'
scene.render.image_settings.file_format = 'JPEG'
scene.render.image_settings.color_mode = 'RGB'
scene.render.image_settings.compression = 90
scene.render.resolution_x = 800
scene.render.resolution_y = 600
scene.render.pixel_aspect_x = 100.0
scene.render.pixel_aspect_y = 100.0
scene.render.fps = 25
scene.render.dither_intensity = 0.0
scene.render.use_compositing = False
scene.render.use_sequencer = False
scene.render.bake_margin = 2
scene.render.bake_bias = 0.0
scene.render.use_stamp_time = False
scene.render.use_stamp_date = False
scene.render.use_stamp_frame = False
scene.render.use_stamp_camera = False
scene.render.use_stamp_scene = False
scene.render.use_stamp_filename = False
scene.render.use_stamp_render_time = False
scene.render.stamp_font_size = 0
scene.cycles.use_denoising = False
scene.cycles.samples = 10
scene.cycles.sampling_pattern = 'TABULATED_SOBOL'
scene.cycles.light_sampling_threshold = 0.0
scene.cycles.use_adaptive_sampling = False
scene.cycles.use_light_tree = False
scene.cycles.blur_glossy = 0.0
scene.cycles.volume_bounces = 1
scene.cycles.pixel_filter_type = 'GAUSSIAN'
scene.cycles.sample_clamp_indirect = 0.0
scene.view_settings.view_transform = 'Raw'
bpy.context.view_layer.update()

# ---- added for rendering (the .blend has no active camera): camera
cam_auto = bpy.data.cameras.new('AutoCamera')
cam_auto.lens = 50.0
cam_auto.sensor_width = 36.0
cam_auto.clip_end = 1000.0
ob_auto_camera = bpy.data.objects.new('AutoCamera', cam_auto)
scene.collection.objects.link(ob_auto_camera)
ob_auto_camera.location = (31.6037, -33.5196, 30.9608)
ob_auto_camera.rotation_euler = (1.09748, -7.21219e-08, 0.694738)
scene.camera = ob_auto_camera
bpy.context.view_layer.update()
